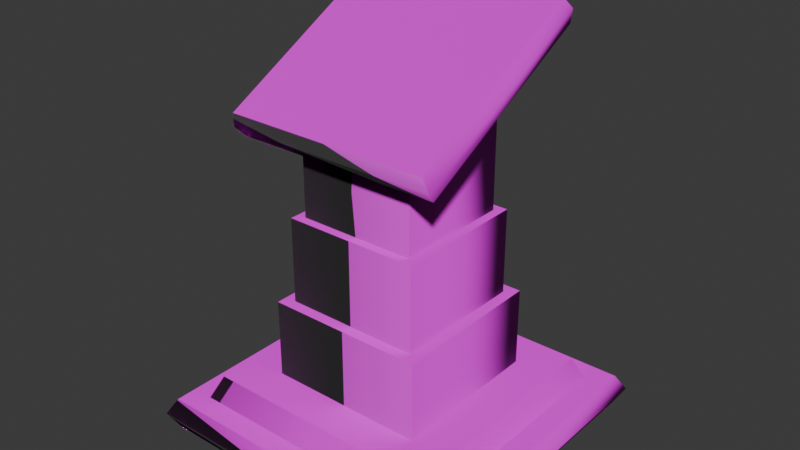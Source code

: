 # Source: Lobby.blend  (saved by Blender 4.2.67; exported with 4.5.12 LTS)
import bpy
from mathutils import Matrix  # noqa: F401  (used for matrix-valued properties, if any)

bpy.ops.wm.read_factory_settings(use_empty=True)
scene = bpy.context.scene
scene.name = 'Scene'

# ---- collections
col_referencias = bpy.data.collections.new('Referencias'); scene.collection.children.link(col_referencias)
col_altar_base = bpy.data.collections.new('Altar_Base'); scene.collection.children.link(col_altar_base)
col_livro_base = bpy.data.collections.new('Livro_Base'); scene.collection.children.link(col_livro_base)

# ---- images (referenced by path relative to the original .blend; pixels are not part of the script)
import os
ASSET_DIR = os.environ.get("B2B_ASSET_DIR", "")  # directory of the original .blend (textures are referenced by path, not embedded)
HERE = os.path.dirname(os.path.abspath(__file__))  # packed textures are extracted next to this script under _unpacked/

def load_image(name, relpath, width, height, colorspace="sRGB"):
    """Load a texture the original file referenced (path relative to the .blend, or extracted next to this script)."""
    p = next((c for c in (os.path.join(HERE, relpath), os.path.join(ASSET_DIR, relpath)) if relpath and os.path.exists(c)), "")
    if p:
        img = bpy.data.images.load(p, check_existing=True)
        img.name = name
    else:  # same state as the original file: an image datablock whose file is absent (Cycles renders it pink)
        img = bpy.data.images.new(name, width, height)
        img.source = "FILE"
        img.filepath = "//" + (relpath or name)
    img.colorspace_settings.name = colorspace
    return img
img_lobbyatlas_png = load_image('LobbyAtlas.png', 'LobbyAtlas.png', 1024, 1024, 'sRGB')
img_lobbyatlas_normal__3__png = load_image('LobbyAtlas_normal (3).png', 'LobbyAtlas_normal (3).png', 1024, 1024, 'sRGB')

# ---- materials (node trees are filled in below, after node groups)
mat_atals_lobby = bpy.data.materials.new('Atals_Lobby')
mat_atals_lobby.alpha_threshold = 0.0
mat_atals_lobby.roughness = 0.5
mat_atals_lobby.line_color = (0.0, 0.0, 0.0, 1.0)

# ---- material node trees
mat_atals_lobby.use_nodes = True; mat_atals_lobby.node_tree.nodes.clear()
_N = mat_atals_lobby.node_tree.nodes; _L = mat_atals_lobby.node_tree.links
n0 = _N.new('ShaderNodeOutputMaterial'); n0.name = 'Material Output'; n0.location = (300, 300)
n1 = _N.new('ShaderNodeBsdfPrincipled'); n1.name = 'Principled BSDF'; n1.location = (10, 300)
n1.inputs[3].default_value = 1.45
n2 = _N.new('ShaderNodeTexImage'); n2.name = 'Image Texture'; n2.location = (-263, 278)
n2.hide = True
n2.image = img_lobbyatlas_png
n3 = _N.new('ShaderNodeUVMap'); n3.name = 'UV Map'; n3.location = (-494, 230)
n3.uv_map = 'UVMap'
n4 = _N.new('ShaderNodeTexImage'); n4.name = 'Image Texture.001'; n4.location = (-270, 219)
n4.hide = True
n4.image = img_lobbyatlas_normal__3__png
_L.new(n1.outputs[0], n0.inputs[0])
_L.new(n3.outputs[0], n2.inputs[0])
_L.new(n2.outputs[0], n1.inputs[0])
_L.new(n3.outputs[0], n4.inputs[0])
_L.new(n4.outputs[0], n1.inputs[5])
n0.is_active_output = True

# ---- world
world_world = bpy.data.worlds.new('World'); scene.world = world_world
world_world.use_nodes = True; world_world.node_tree.nodes.clear()
_N = world_world.node_tree.nodes; _L = world_world.node_tree.links
n0 = _N.new('ShaderNodeOutputWorld'); n0.name = 'World Output'; n0.location = (300, 300)
n1 = _N.new('ShaderNodeBackground'); n1.name = 'Background'; n1.location = (10, 300)
n1.inputs[0].default_value = (0.05088, 0.05088, 0.05088, 1.0)
_L.new(n1.outputs[0], n0.inputs[0])
n0.is_active_output = True
world_world.color = (0.05088, 0.05088, 0.05088)
world_world.sun_shadow_jitter_overblur = 0.0

# ---- meshes
me_altar = bpy.data.meshes.new('Altar')
me_altar.from_pydata([(0.551, 0.551, 0.141), (0.6432, 0.6432, 0.0042), (0.551, -0.551, 0.141), (0.6432, -0.6432, 0.0042), (-0.551, 0.551, 0.141), (-0.6432, 0.6432, 0.0042), (-0.551, -0.551, 0.141), (-0.6432, -0.6432, 0.0042), (0.6809, 0.6809, 0.07259), (-0.6809, -0.6809, 0.07259), (0.6809, -0.6809, 0.07259), (-0.6809, 0.6809, 0.07259), (0.6432, -0.6432, 0.141), (-0.6432, -0.6432, 0.141), (0.6432, 0.6432, 0.141), (-0.6432, 0.6432, 0.141), (0.3408, -0.3408, 0.2407), (-0.3408, -0.3408, 0.2407), (0.3408, 0.3408, 0.2407), (-0.3408, 0.3408, 0.2407), (0.5067, -0.5067, 0.2407), (-0.5067, -0.5067, 0.2407), (0.5067, 0.5067, 0.2407), (-0.5067, 0.5067, 0.2407), (0.2928, -0.2928, 0.5795), (-0.2928, -0.2928, 0.5795), (0.2928, 0.2928, 0.5795), (-0.2928, 0.2928, 0.5795), (0.3408, -0.3408, 0.5795), (-0.3408, -0.3408, 0.5795), (0.3408, 0.3408, 0.5795), (-0.3408, 0.3408, 0.5795), (0.2545, -0.2545, 0.9459), (-0.2545, -0.2545, 0.9459), (0.2545, 0.2545, 0.9459), (-0.2545, 0.2545, 0.9459), (0.2928, -0.2928, 0.9459), (-0.2928, -0.2928, 0.9459), (0.2928, 0.2928, 0.9459), (-0.2928, 0.2928, 0.9459), (0.2545, -0.2545, 1.331), (-0.2545, -0.2545, 1.331), (0.2545, 0.2545, 1.616), (-0.2545, 0.2545, 1.616), (-0.4397, -0.3571, 1.263), (-0.4397, -0.4161, 1.372), (-0.4397, 0.4161, 1.681), (-0.4397, 0.3571, 1.79), (0.4397, -0.3571, 1.263), (0.4397, -0.4161, 1.372), (0.4397, 0.4161, 1.681), (0.4397, 0.3571, 1.79), (-0.4557, -0.4007, 1.309), (-0.4557, 0.4007, 1.743), (0.4557, 0.4007, 1.743), (0.4557, -0.4007, 1.309)], [], [(4, 6, 21, 23), (10, 12, 13, 9), (9, 13, 15, 11), (8, 14, 12, 10), (11, 15, 14, 8), (5, 11, 8, 1), (1, 8, 10, 3), (7, 9, 11, 5), (3, 10, 9, 7), (2, 6, 13, 12), (0, 2, 12, 14), (6, 4, 15, 13), (4, 0, 14, 15), (18, 19, 31, 30), (6, 2, 20, 21), (0, 4, 23, 22), (2, 0, 22, 20), (16, 17, 21, 20), (18, 16, 20, 22), (17, 19, 23, 21), (19, 18, 22, 23), (26, 27, 39, 38), (16, 18, 30, 28), (19, 17, 29, 31), (17, 16, 28, 29), (24, 25, 29, 28), (26, 24, 28, 30), (25, 27, 31, 29), (27, 26, 30, 31), (35, 33, 41, 43), (24, 26, 38, 36), (27, 25, 37, 39), (25, 24, 36, 37), (32, 33, 37, 36), (34, 32, 36, 38), (33, 35, 39, 37), (35, 34, 38, 39), (33, 32, 40, 41), (34, 35, 43, 42), (32, 34, 42, 40), (52, 45, 47, 53), (53, 47, 51, 54), (54, 51, 49, 55), (55, 49, 45, 52), (46, 50, 48, 44), (51, 47, 45, 49), (48, 55, 52, 44), (50, 54, 55, 48), (46, 53, 54, 50), (44, 52, 53, 46)])
me_altar.polygons.foreach_set('use_smooth', [True] * 50)
_k = set([(0, 2), (0, 4), (2, 6), (4, 6), (12, 13), (12, 14), (13, 15), (14, 15), (16, 17), (16, 18), (17, 19), (18, 19), (20, 21), (20, 22), (21, 23), (22, 23), (24, 25), (24, 26), (25, 27), (26, 27), (28, 29), (28, 30), (29, 31), (30, 31), (32, 33), (32, 34), (33, 35), (34, 35), (36, 37), (36, 38), (37, 39), (38, 39), (40, 41), (40, 42), (41, 43), (42, 43), (44, 46), (44, 48), (45, 47), (45, 49), (46, 50), (47, 51), (48, 50), (49, 51)])
me_altar.attributes.new('sharp_edge', 'BOOLEAN', 'EDGE').data.foreach_set('value', [ (min(e.vertices), max(e.vertices)) in _k for e in me_altar.edges])
_uv = me_altar.uv_layers.new(name='UVMap')
_uv.uv.foreach_set('vector', [0.02263, 0.9674, 0.02263, 0.8988, 0.02942, 0.9016, 0.02942, 0.9647, 0.06347, 0.9869, 0.06625, 0.9812, 0.1607, 0.9812, 0.1635, 0.9869, 0.2409, 0.984, 0.2351, 0.9812, 0.2351, 0.8867, 0.2409, 0.8839, 0.01013, 0.8839, 0.01586, 0.8867, 0.01586, 0.9812, 0.01013, 0.984, 0.1635, 0.881, 0.1607, 0.8867, 0.06625, 0.8867, 0.06347, 0.881, 0.1607, 0.8752, 0.1635, 0.881, 0.06347, 0.881, 0.06625, 0.8752, 0.004386, 0.8867, 0.01013, 0.8839, 0.01013, 0.984, 0.004386, 0.9812, 0.2466, 0.9812, 0.2409, 0.984, 0.2409, 0.8839, 0.2466, 0.8867, 0.06625, 0.9927, 0.06347, 0.9869, 0.1635, 0.9869, 0.1607, 0.9927, 0.07301, 0.9744, 0.154, 0.9744, 0.1607, 0.9812, 0.06625, 0.9812, 0.02263, 0.8935, 0.02263, 0.9744, 0.01586, 0.9812, 0.01586, 0.8867, 0.2284, 0.9744, 0.2284, 0.8935, 0.2351, 0.8867, 0.2351, 0.9812, 0.154, 0.8935, 0.07301, 0.8935, 0.06625, 0.8867, 0.1607, 0.8867, 0.1364, 0.6799, 0.1824, 0.6799, 0.1824, 0.7027, 0.1364, 0.7027, 0.07557, 0.8948, 0.1441, 0.8948, 0.1414, 0.9016, 0.07833, 0.9016, 0.1441, 0.9714, 0.07557, 0.9714, 0.07833, 0.9647, 0.1414, 0.9647, 0.2284, 0.8988, 0.2284, 0.9674, 0.2216, 0.9647, 0.2216, 0.9016, 0.1311, 0.9119, 0.08865, 0.9119, 0.07833, 0.9016, 0.1414, 0.9016, 0.2113, 0.9543, 0.2113, 0.9119, 0.2216, 0.9016, 0.2216, 0.9647, 0.03975, 0.9119, 0.03975, 0.9543, 0.02942, 0.9647, 0.02942, 0.9016, 0.08865, 0.9543, 0.1311, 0.9543, 0.1414, 0.9647, 0.07833, 0.9647, 0.1648, 0.706, 0.2043, 0.706, 0.2043, 0.7307, 0.1648, 0.7307, 0.07637, 0.6763, 0.1257, 0.6763, 0.1257, 0.7008, 0.07637, 0.7008, 0.07637, 0.6763, 0.1257, 0.6763, 0.1257, 0.7008, 0.07637, 0.7008, 0.1364, 0.6799, 0.1824, 0.6799, 0.1824, 0.7027, 0.1364, 0.7027, 0.1791, 0.706, 0.1396, 0.706, 0.1364, 0.7027, 0.1824, 0.7027, 0.08033, 0.7075, 0.1227, 0.7075, 0.1262, 0.704, 0.07685, 0.704, 0.08033, 0.7075, 0.1227, 0.7075, 0.1262, 0.704, 0.07685, 0.704, 0.1791, 0.706, 0.1396, 0.706, 0.1364, 0.7027, 0.1824, 0.7027, 0.08261, 0.7336, 0.1195, 0.7336, 0.1195, 0.7614, 0.08261, 0.7821, 0.07984, 0.7043, 0.1222, 0.7043, 0.1222, 0.7308, 0.07984, 0.7308, 0.07984, 0.7043, 0.1222, 0.7043, 0.1222, 0.7308, 0.07984, 0.7308, 0.1648, 0.706, 0.2043, 0.706, 0.2043, 0.7307, 0.1648, 0.7307, 0.2017, 0.75, 0.1673, 0.75, 0.1648, 0.7474, 0.2043, 0.7474, 0.08261, 0.7485, 0.1195, 0.7485, 0.1222, 0.7457, 0.07984, 0.7457, 0.08261, 0.7485, 0.1195, 0.7485, 0.1222, 0.7457, 0.07984, 0.7457, 0.2017, 0.75, 0.1673, 0.75, 0.1648, 0.7474, 0.2043, 0.7474, 0.1673, 0.7333, 0.2017, 0.7333, 0.2017, 0.7593, 0.1673, 0.7593, 0.1472, 0.7354, 0.1816, 0.7354, 0.1816, 0.7806, 0.1472, 0.7806, 0.08261, 0.7336, 0.1195, 0.7336, 0.1195, 0.7821, 0.08261, 0.7614, 0.004665, 0.6656, 0.008864, 0.6666, 0.008864, 0.7243, 0.004665, 0.7254, 0.007816, 0.7285, 0.008864, 0.7243, 0.06658, 0.7243, 0.06763, 0.7285, 0.07078, 0.7254, 0.06658, 0.7243, 0.06658, 0.6666, 0.07078, 0.6656, 0.06763, 0.6624, 0.06658, 0.6666, 0.008864, 0.6666, 0.007816, 0.6624, 0.008864, 0.7243, 0.06658, 0.7243, 0.06658, 0.6666, 0.008864, 0.6666, 0.06658, 0.7243, 0.008864, 0.7243, 0.008864, 0.6666, 0.06658, 0.6666, 0.06658, 0.7243, 0.06763, 0.7285, 0.007816, 0.7285, 0.008864, 0.7243, 0.06658, 0.7243, 0.07078, 0.7254, 0.07078, 0.6656, 0.06658, 0.6666, 0.008864, 0.6666, 0.007816, 0.6624, 0.06763, 0.6624, 0.06658, 0.6666, 0.008864, 0.6666, 0.004665, 0.6656, 0.004665, 0.7254, 0.008864, 0.7243])
me_altar.materials.append(mat_atals_lobby)
me_altar.use_mirror_vertex_groups = False
me_altar.update()

# ---- objects
ob_livros = bpy.data.objects.new('Livros', None)
ob_ref = bpy.data.objects.new('Ref', None)
ob_altar = bpy.data.objects.new('Altar', me_altar)

# ---- transforms, parenting, visibility, modifiers, constraints
ob_livros.location = (-3.818, 0.0, 0.0)
ob_livros.rotation_euler = (1.571, -0.0, 0.0)
ob_livros.empty_display_type = 'IMAGE'
ob_livros.empty_display_size = 5.0
ob_ref.location = (3.063, 0.0, 2.401)
ob_ref.rotation_euler = (1.571, -0.0, 0.0)
ob_ref.empty_display_type = 'IMAGE'
ob_ref.empty_display_size = 5.0
ob_altar.location = (0.0, 0.0, 0.0)
ob_altar.lock_rotations_4d = False
ob_altar.empty_display_type = 'ARROWS'
ob_altar.lineart.crease_threshold = 0.0

# ---- collection membership
col_referencias.objects.link(ob_livros)
col_referencias.objects.link(ob_ref)
col_altar_base.objects.link(ob_altar)

# ---- scene / render settings (as saved in the file)
scene.frame_start = 1; scene.frame_end = 250; scene.frame_set(2)
scene.render.engine = 'BLENDER_EEVEE_NEXT'
bpy.context.view_layer.update()

# ---- added for rendering (the .blend has no active camera and no usable light): camera, sun
cam_auto = bpy.data.cameras.new('AutoCamera')
cam_auto.lens = 50.0
cam_auto.sensor_width = 36.0
cam_auto.clip_end = 1000.0
ob_auto_camera = bpy.data.objects.new('AutoCamera', cam_auto)
scene.collection.objects.link(ob_auto_camera)
ob_auto_camera.location = (2.43027, -2.91632, 2.84147)
ob_auto_camera.rotation_euler = (1.09748, -7.21219e-08, 0.694738)
scene.camera = ob_auto_camera
light_auto_sun = bpy.data.lights.new('AutoSun', 'SUN')
light_auto_sun.energy = 3.0
light_auto_sun.angle = 0.0523599
ob_auto_sun = bpy.data.objects.new('AutoSun', light_auto_sun)
scene.collection.objects.link(ob_auto_sun)
ob_auto_sun.rotation_euler = (0.872665, 0.174533, 0.523599)
bpy.context.view_layer.update()
